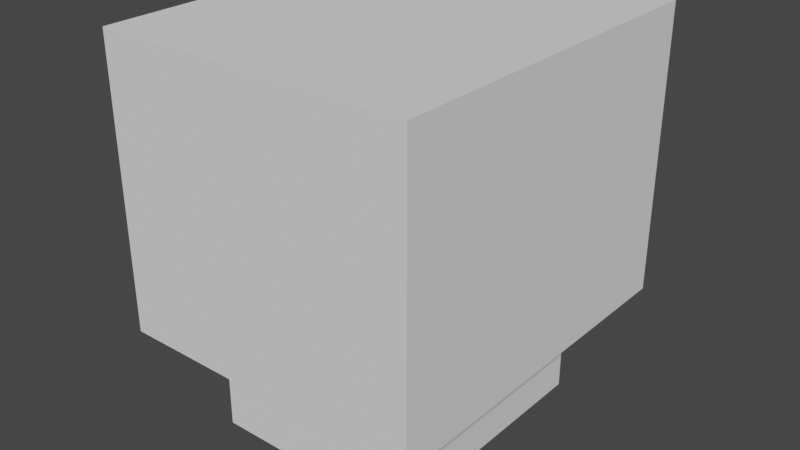 # Source: PlayerBodyBase.blend  (saved by Blender 3.5.10; exported with 4.5.12 LTS)
import bpy
from mathutils import Matrix  # noqa: F401  (used for matrix-valued properties, if any)

bpy.ops.wm.read_factory_settings(use_empty=True)
scene = bpy.context.scene
scene.name = 'Scene'

# ---- collections
col_collection = bpy.data.collections.new('Collection'); scene.collection.children.link(col_collection)

# ---- world
world_world = bpy.data.worlds.new('World'); scene.world = world_world
world_world.use_nodes = True; world_world.node_tree.nodes.clear()
_N = world_world.node_tree.nodes; _L = world_world.node_tree.links
n0 = _N.new('ShaderNodeOutputWorld'); n0.name = 'World Output'; n0.location = (300, 300)
n1 = _N.new('ShaderNodeBackground'); n1.name = 'Background'; n1.location = (10, 300)
n1.inputs[0].default_value = (0.05088, 0.05088, 0.05088, 1.0)
_L.new(n1.outputs[0], n0.inputs[0])
n0.is_active_output = True
world_world.color = (0.05088, 0.05088, 0.05088)
world_world.use_sun_shadow = False
world_world.sun_shadow_jitter_overblur = 0.0

# ---- meshes
me_cube_001 = bpy.data.meshes.new('Cube.001')
me_cube_001.from_pydata([(-0.3614, -0.4253, -0.2895), (-0.5472, -0.6111, 0.7), (-0.3614, 0.4549, -0.2895), (-0.5472, 0.6407, 0.7), (-0.4736, 0.08346, 0.2834), (0.3523, -0.4253, -0.2895), (-0.439, 0.0, 0.2834), (0.5381, -0.6111, 0.7), (-0.4736, -0.08346, 0.2834), (0.3523, 0.4549, -0.2895), (0.5381, 0.6407, 0.7), (-0.5472, 0.6407, -0.2895), (-0.5472, -0.6111, -0.2895), (0.5381, 0.6407, -0.2895), (0.5381, -0.6111, -0.2895), (-0.3614, 0.4549, -0.6635), (-0.3614, -0.4253, -0.6635), (0.3523, 0.4549, -0.6635), (0.3523, -0.4253, -0.6635), (-0.5472, -0.114, 0.2834), (-0.5472, 0.009779, 0.6163), (-0.5472, -0.009779, 0.6163), (-0.5472, 0.0, 0.6292), (-0.5472, 0.0, -0.06234), (-0.5472, -0.009779, -0.04941), (-0.5472, 0.114, 0.2834), (-0.5472, 0.009779, -0.04941)], [], [(20, 3, 11, 12, 1, 21, 19, 24, 23, 26, 25), (21, 1, 3, 20, 22), (11, 3, 10, 13), (13, 10, 7, 14), (14, 7, 1, 12), (5, 0, 16, 18), (10, 3, 1, 7), (2, 0, 12, 11), (9, 2, 11, 13), (5, 9, 13, 14), (0, 5, 14, 12), (15, 17, 18, 16), (2, 9, 17, 15), (9, 5, 18, 17), (0, 2, 15, 16), (4, 20, 25), (4, 6, 22, 20), (6, 8, 21, 22), (21, 8, 19), (19, 8, 24), (8, 6, 23, 24), (26, 23, 6, 4), (25, 26, 4)])
me_cube_001.polygons.foreach_set('material_index', [0, 0, 0, 0, 0, 0, 0, 0, 0, 0, 0, 0, 0, 0, 0, 3, 3, 3, 3, 3, 3, 3, 3])
_uv = me_cube_001.uv_layers.new(name='UVMap')
_uv.uv.foreach_set('vector', [0.6038, 0.124, 0.625, 0.25, 0.375, 0.25, 0.375, 0.0, 0.625, 0.0, 0.6038, 0.1201, 0.5198, 0.09928, 0.4357, 0.1201, 0.4324, 0.122, 0.4357, 0.124, 0.5198, 0.1448, 0.6038, 0.1201, 0.625, 0.0, 0.625, 0.25, 0.6038, 0.124, 0.6071, 0.122, 0.375, 0.25, 0.625, 0.25, 0.625, 0.5, 0.375, 0.5, 0.375, 0.5, 0.625, 0.5, 0.625, 0.75, 0.375, 0.75, 0.375, 0.75, 0.625, 0.75, 0.625, 1.0, 0.375, 1.0, 0.3322, 0.7129, 0.1678, 0.7129, 0.1678, 0.7129, 0.3322, 0.7129, 0.625, 0.5, 0.875, 0.5, 0.875, 0.75, 0.625, 0.75, 0.1678, 0.5371, 0.1678, 0.7129, 0.125, 0.75, 0.125, 0.5, 0.3322, 0.5371, 0.1678, 0.5371, 0.125, 0.5, 0.375, 0.5, 0.3322, 0.7129, 0.3322, 0.5371, 0.375, 0.5, 0.375, 0.75, 0.1678, 0.7129, 0.3322, 0.7129, 0.375, 0.75, 0.125, 0.75, 0.1678, 0.5371, 0.3322, 0.5371, 0.3322, 0.7129, 0.1678, 0.7129, 0.1678, 0.5371, 0.3322, 0.5371, 0.3322, 0.5371, 0.1678, 0.5371, 0.3322, 0.5371, 0.3322, 0.7129, 0.3322, 0.7129, 0.3322, 0.5371, 0.1678, 0.7129, 0.1678, 0.5371, 0.1678, 0.5371, 0.1678, 0.7129, 0.875, 0.75, 0.875, 0.9707, 0.9854, 0.75, 0.875, 0.75, 0.75, 0.75, 0.75, 0.9793, 0.7646, 0.9707, 0.75, 0.75, 0.625, 0.75, 0.625, 0.9707, 0.6354, 0.9793, 0.5146, 0.9707, 0.625, 0.75, 0.5146, 0.75, 0.5146, 0.75, 0.625, 0.75, 0.625, 0.5293, 0.625, 0.75, 0.75, 0.75, 0.75, 0.5207, 0.7354, 0.5293, 0.875, 0.5293, 0.8646, 0.5207, 0.75, 0.75, 0.875, 0.75, 0.9854, 0.75, 0.9854, 0.5293, 0.875, 0.75])
me_cube_001.update()

# ---- objects
ob_cube = bpy.data.objects.new('Cube', me_cube_001)

# ---- transforms, parenting, visibility, modifiers, constraints
ob_cube.location = (0.0, 0.0, 0.0)

# ---- collection membership
col_collection.objects.link(ob_cube)

# ---- scene / render settings (as saved in the file)
scene.frame_start = 1; scene.frame_end = 250; scene.frame_set(1)
scene.render.engine = 'BLENDER_EEVEE_NEXT'
scene.cycles.sampling_pattern = 'TABULATED_SOBOL'
scene.view_settings.view_transform = 'Filmic'
bpy.context.view_layer.update()

# ---- added for rendering (the .blend has no active camera and no usable light): camera, sun
cam_auto = bpy.data.cameras.new('AutoCamera')
cam_auto.lens = 50.0
cam_auto.sensor_width = 36.0
cam_auto.clip_end = 1000.0
ob_auto_camera = bpy.data.objects.new('AutoCamera', cam_auto)
scene.collection.objects.link(ob_auto_camera)
ob_auto_camera.location = (1.98077, -2.36758, 1.60651)
ob_auto_camera.rotation_euler = (1.09748, -7.21219e-08, 0.694738)
scene.camera = ob_auto_camera
light_auto_sun = bpy.data.lights.new('AutoSun', 'SUN')
light_auto_sun.energy = 3.0
light_auto_sun.angle = 0.0523599
ob_auto_sun = bpy.data.objects.new('AutoSun', light_auto_sun)
scene.collection.objects.link(ob_auto_sun)
ob_auto_sun.rotation_euler = (0.872665, 0.174533, 0.523599)
bpy.context.view_layer.update()
